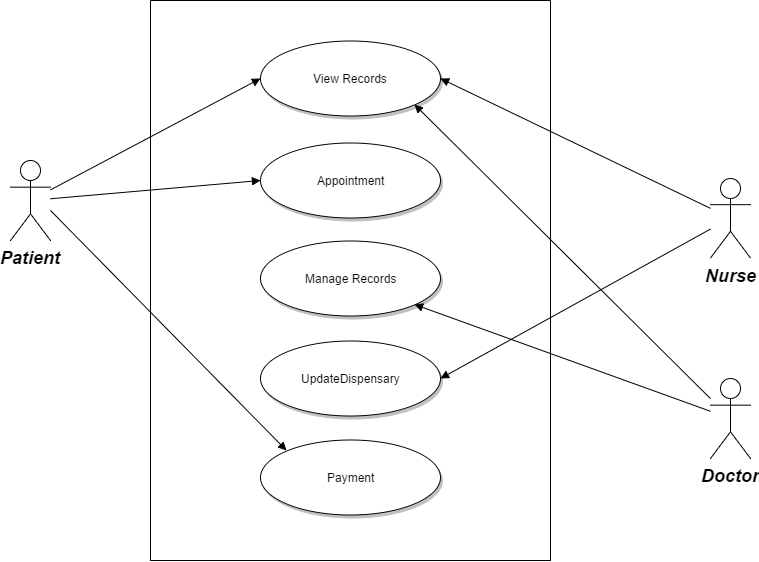

The diagram above was exported from draw.io. Its source (the exported page's mxGraphModel, read from the mxfile embedded in the PNG):
<mxGraphModel dx="786" dy="432" grid="1" gridSize="10" guides="1" tooltips="1" connect="1" arrows="1" fold="1" page="0" pageScale="1.5" pageWidth="826" pageHeight="1169" background="#ffffff" math="0" shadow="0">
  <root>
    <mxCell id="0" style=";html=1;" />
    <mxCell id="1" style=";html=1;" parent="0" />
    <mxCell id="90" value="Patient" style="shape=umlActor;verticalLabelPosition=bottom;verticalAlign=top;fillColor=#FFFFFF;strokeColor=#000000;fontStyle=3;fontSize=18;fontFamily=Helvetica;strokeWidth=1;html=1;gradientColor=none;" parent="1" vertex="1">
      <mxGeometry x="300" y="160" width="40" height="80" as="geometry" />
    </mxCell>
    <mxCell id="92" value="Nurse" style="shape=umlActor;verticalLabelPosition=bottom;verticalAlign=top;fillColor=#FFFFFF;strokeColor=#000000;fontStyle=3;fontSize=18;fontFamily=Helvetica;strokeWidth=1;html=1;gradientColor=none;" parent="1" vertex="1">
      <mxGeometry x="1000" y="177.5" width="40" height="80" as="geometry" />
    </mxCell>
    <mxCell id="93" value="Doctor" style="shape=umlActor;verticalLabelPosition=bottom;verticalAlign=top;fillColor=#FFFFFF;strokeColor=#000000;fontStyle=3;fontSize=18;fontFamily=Helvetica;strokeWidth=1;html=1;gradientColor=none;" parent="1" vertex="1">
      <mxGeometry x="1000" y="378" width="40" height="80" as="geometry" />
    </mxCell>
    <mxCell id="119" value="Manage Records" style="shape=mxgraph.flowchart.on-page_reference;fillColor=#FFFFFF;strokeColor=#000000;strokeWidth=1;shadow=1;gradientColor=none;html=1;" parent="1" vertex="1">
      <mxGeometry x="550" y="240" width="180" height="75" as="geometry" />
    </mxCell>
    <mxCell id="121" value="Appointment" style="shape=mxgraph.flowchart.on-page_reference;fillColor=#FFFFFF;strokeColor=#000000;strokeWidth=1;shadow=1;gradientColor=none;html=1;" parent="1" vertex="1">
      <mxGeometry x="550" y="142.5" width="180" height="75" as="geometry" />
    </mxCell>
    <mxCell id="122" value="View Records" style="shape=mxgraph.flowchart.on-page_reference;fillColor=#FFFFFF;strokeColor=#000000;strokeWidth=1;shadow=1;gradientColor=none;html=1;" parent="1" vertex="1">
      <mxGeometry x="550" y="40" width="180" height="75" as="geometry" />
    </mxCell>
    <mxCell id="123" value="Payment" style="shape=mxgraph.flowchart.on-page_reference;fillColor=#FFFFFF;strokeColor=#000000;strokeWidth=1;shadow=1;gradientColor=none;html=1;" parent="1" vertex="1">
      <mxGeometry x="550" y="439.5" width="180" height="75" as="geometry" />
    </mxCell>
    <mxCell id="124" value="UpdateDispensary" style="shape=mxgraph.flowchart.on-page_reference;fillColor=#FFFFFF;strokeColor=#000000;strokeWidth=1;shadow=1;gradientColor=none;html=1;" parent="1" vertex="1">
      <mxGeometry x="550" y="340" width="180" height="75" as="geometry" />
    </mxCell>
    <mxCell id="140" value="" style="edgeStyle=none;entryX=0;entryY=0.5;entryPerimeter=0;strokeWidth=1;endArrow=block;endFill=1;strokeColor=#000000;html=1;" parent="1" source="90" target="121" edge="1">
      <mxGeometry width="100" height="100" as="geometry">
        <mxPoint y="100" as="sourcePoint" />
        <mxPoint x="100" as="targetPoint" />
      </mxGeometry>
    </mxCell>
    <mxCell id="141" value="" style="edgeStyle=none;entryX=0;entryY=0.5;entryPerimeter=0;strokeWidth=1;endArrow=block;endFill=1;strokeColor=#000000;html=1;" parent="1" source="90" target="122" edge="1">
      <mxGeometry width="100" height="100" as="geometry">
        <mxPoint y="100" as="sourcePoint" />
        <mxPoint x="100" as="targetPoint" />
      </mxGeometry>
    </mxCell>
    <mxCell id="146" value="" style="edgeStyle=none;entryX=0.145;entryY=0.145;entryPerimeter=0;strokeWidth=1;endArrow=block;endFill=1;strokeColor=#000000;html=1;" parent="1" target="123" edge="1">
      <mxGeometry width="100" height="100" as="geometry">
        <mxPoint x="340" y="210" as="sourcePoint" />
        <mxPoint x="100" as="targetPoint" />
      </mxGeometry>
    </mxCell>
    <mxCell id="147" value="" style="edgeStyle=none;entryX=1;entryY=0.5;entryPerimeter=0;strokeWidth=1;endArrow=block;endFill=1;strokeColor=#000000;html=1;" parent="1" source="92" target="122" edge="1">
      <mxGeometry width="100" height="100" as="geometry">
        <mxPoint y="100" as="sourcePoint" />
        <mxPoint x="969.5714285714289" y="84.42857142857144" as="targetPoint" />
      </mxGeometry>
    </mxCell>
    <mxCell id="149" value="" style="edgeStyle=none;entryX=1;entryY=0.5;entryPerimeter=0;strokeWidth=1;endArrow=block;endFill=1;strokeColor=#000000;html=1;" parent="1" source="92" target="124" edge="1">
      <mxGeometry width="100" height="100" as="geometry">
        <mxPoint y="100" as="sourcePoint" />
        <mxPoint x="969.5714285714289" y="253.0000000000001" as="targetPoint" />
      </mxGeometry>
    </mxCell>
    <mxCell id="152" value="" style="edgeStyle=none;entryX=0.855;entryY=0.855;entryPerimeter=0;strokeWidth=1;endArrow=block;endFill=1;strokeColor=#000000;html=1;" parent="1" source="93" target="122" edge="1">
      <mxGeometry width="100" height="100" as="geometry">
        <mxPoint y="100" as="sourcePoint" />
        <mxPoint x="943.8571428571431" y="278.7142857142858" as="targetPoint" />
      </mxGeometry>
    </mxCell>
    <mxCell id="153" value="" style="edgeStyle=none;entryX=0.855;entryY=0.855;entryPerimeter=0;strokeWidth=1;endArrow=block;endFill=1;strokeColor=#000000;html=1;" parent="1" source="93" target="119" edge="1">
      <mxGeometry width="100" height="100" as="geometry">
        <mxPoint y="100" as="sourcePoint" />
        <mxPoint x="100" as="targetPoint" />
      </mxGeometry>
    </mxCell>
    <mxCell id="171" value="" style="endArrow=none;html=1;" parent="1" edge="1">
      <mxGeometry width="50" height="50" relative="1" as="geometry">
        <mxPoint x="440" y="560" as="sourcePoint" />
        <mxPoint x="440" as="targetPoint" />
      </mxGeometry>
    </mxCell>
    <mxCell id="172" value="" style="endArrow=none;html=1;" parent="1" edge="1">
      <mxGeometry width="50" height="50" relative="1" as="geometry">
        <mxPoint x="840" y="560" as="sourcePoint" />
        <mxPoint x="840" as="targetPoint" />
      </mxGeometry>
    </mxCell>
    <mxCell id="173" value="" style="endArrow=none;html=1;" parent="1" edge="1">
      <mxGeometry width="50" height="50" relative="1" as="geometry">
        <mxPoint x="440" y="560" as="sourcePoint" />
        <mxPoint x="840" y="560" as="targetPoint" />
        <Array as="points">
          <mxPoint x="640" y="560" />
        </Array>
      </mxGeometry>
    </mxCell>
    <mxCell id="174" value="" style="endArrow=none;html=1;" parent="1" edge="1">
      <mxGeometry width="50" height="50" relative="1" as="geometry">
        <mxPoint x="440" as="sourcePoint" />
        <mxPoint x="840" as="targetPoint" />
      </mxGeometry>
    </mxCell>
  </root>
</mxGraphModel>